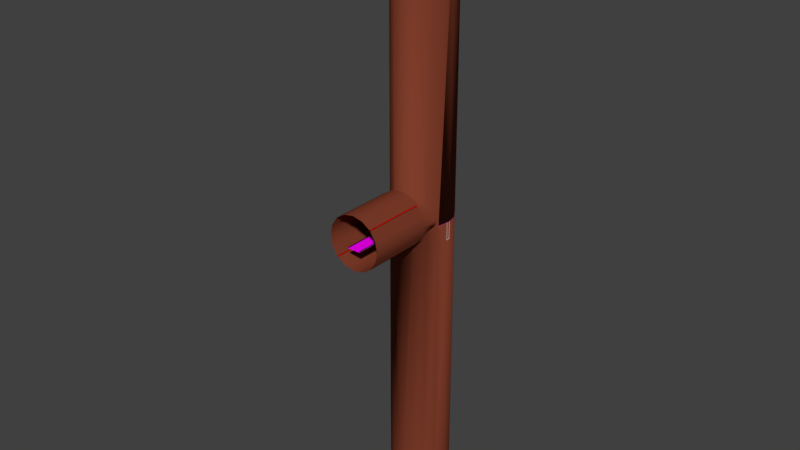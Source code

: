 # Source: room_tunnel_deadend.blend  (saved by Blender 2.79.0; exported with 4.5.12 LTS)
import bpy
from mathutils import Matrix  # noqa: F401  (used for matrix-valued properties, if any)

bpy.ops.wm.read_factory_settings(use_empty=True)
scene = bpy.context.scene
scene.name = 'Scene'

# ---- collections
col_collection_1 = bpy.data.collections.new('Collection 1'); scene.collection.children.link(col_collection_1)

# ---- materials (node trees are filled in below, after node groups)
mat_floor = bpy.data.materials.new('floor')
mat_floor.alpha_threshold = 0.0
mat_floor.use_transparent_shadow = False
mat_floor.diffuse_color = (1.0, 0.0, 1.0, 1.0)
mat_floor.roughness = 0.5
mat_walls = bpy.data.materials.new('walls')
mat_walls.alpha_threshold = 0.0
mat_walls.use_transparent_shadow = False
mat_walls.diffuse_color = (0.2128, 0.04774, 0.02442, 1.0)
mat_walls.roughness = 0.5
mat_walls.line_color = (0.0, 0.0, 0.0, 1.0)
mat_rails = bpy.data.materials.new('rails')
mat_rails.alpha_threshold = 0.0
mat_rails.use_transparent_shadow = False
mat_rails.roughness = 0.5
mat_rail_walls = bpy.data.materials.new('rail walls')
mat_rail_walls.alpha_threshold = 0.0
mat_rail_walls.use_transparent_shadow = False
mat_rail_walls.diffuse_color = (0.0, 1.0, 0.0, 1.0)
mat_rail_walls.roughness = 0.5
mat_walls_1 = bpy.data.materials.new('Walls')
mat_walls_1.alpha_threshold = 0.0
mat_walls_1.use_transparent_shadow = False
mat_walls_1.diffuse_color = (0.2128, 0.04774, 0.02442, 1.0)
mat_walls_1.roughness = 0.5
mat_walls_1.line_color = (0.0, 0.0, 0.0, 1.0)
mat_walllights = bpy.data.materials.new('WallLights')
mat_walllights.alpha_threshold = 0.0
mat_walllights.use_transparent_shadow = False
mat_walllights.diffuse_color = (1.0, 0.0, 0.0, 1.0)
mat_walllights.roughness = 0.5
mat_dark = bpy.data.materials.new('dark')
mat_dark.alpha_threshold = 0.0
mat_dark.use_transparent_shadow = False
mat_dark.diffuse_color = (0.0, 0.0, 0.0, 1.0)
mat_dark.roughness = 0.5
mat_walls_001 = bpy.data.materials.new('Walls.001')
mat_walls_001.alpha_threshold = 0.0
mat_walls_001.use_transparent_shadow = False
mat_walls_001.diffuse_color = (0.2128, 0.04774, 0.02442, 1.0)
mat_walls_001.roughness = 0.5
mat_walls_001.line_color = (0.0, 0.0, 0.0, 1.0)
mat_floor_1 = bpy.data.materials.new('Floor')
mat_floor_1.alpha_threshold = 0.0
mat_floor_1.use_transparent_shadow = False
mat_floor_1.diffuse_color = (1.0, 0.0, 1.0, 1.0)
mat_floor_1.roughness = 0.5
mat_sides = bpy.data.materials.new('Sides')
mat_sides.alpha_threshold = 0.0
mat_sides.use_transparent_shadow = False
mat_sides.diffuse_color = (0.0, 1.0, 1.0, 1.0)
mat_sides.roughness = 0.5
mat_metal = bpy.data.materials.new('Metal')
mat_metal.alpha_threshold = 0.0
mat_metal.use_transparent_shadow = False
mat_metal.diffuse_color = (0.3264, 0.3264, 0.3264, 1.0)
mat_metal.roughness = 0.5

# ---- material node trees

# ---- world
world_world = bpy.data.worlds.new('World'); scene.world = world_world
world_world.color = (0.05088, 0.05088, 0.05088)
world_world.use_sun_shadow = False
world_world.sun_shadow_jitter_overblur = 0.0
world_world.cycles.sampling_method = 'MANUAL'

# ---- meshes
me_cylinder = bpy.data.meshes.new('Cylinder')
me_cylinder.from_pydata([(0.0, 4.75, -47.5), (0.0, 4.75, 47.5), (1.818, 4.388, -47.5), (1.818, 4.388, 47.5), (3.359, 3.359, -47.5), (3.359, 3.359, 47.5), (4.388, 1.818, -47.5), (4.388, 1.818, 47.5), (4.75, -2.076e-07, -47.5), (4.75, -2.076e-07, 47.5), (4.388, -1.818, -47.5), (4.388, -1.818, 47.5), (3.359, -3.359, -47.5), (3.359, -3.359, 47.5), (1.818, -4.388, -47.5), (1.818, -4.388, 47.5), (7.172e-07, -4.75, -47.5), (7.172e-07, -4.75, 47.5), (3.359, -3.359, 3.463), (3.359, -3.359, -1.463), (1.818, -4.388, 4.79), (1.818, -4.388, -2.79), (7.172e-07, -4.75, 5.243), (7.172e-07, -4.75, -3.243), (1.624, -4.427, 4.92), (1.624, -4.427, -2.92), (3.92, -2.519, 2.624), (3.92, -2.519, -0.6236), (4.243, -2.036, 1.0), (3.0, -3.598, 4.0), (3.0, -3.598, -2.0), (3.359, -5.0, 3.463), (3.359, -5.0, -1.463), (1.818, -5.0, 4.79), (1.818, -5.0, -2.79), (1.671e-06, -5.0, 5.243), (1.671e-06, -5.0, -3.243), (1.624, -5.0, 4.92), (1.624, -5.0, -2.92), (3.92, -5.0, 2.624), (3.92, -5.0, -0.6236), (4.243, -5.0, 1.0), (3.0, -5.0, 4.0), (3.0, -5.0, -2.0), (4.044, -5.0, 5.96e-08), (1.818, 4.388, -0.02), (3.359, 3.359, -0.02), (4.388, 1.818, -0.02), (4.388, -1.818, -0.02), (2.117, 2.117, -0.02), (2.766, 1.146, -0.02), (2.993, -1.308e-07, -0.02), (2.766, -1.146, -0.02), (2.117, -2.117, -0.02), (1.146, -2.766, -0.02), (0.0, -2.993, -0.02), (0.0, -4.75, -0.02), (1.818, -4.388, -0.02), (3.359, -3.359, -0.02), (4.75, -2.076e-07, -0.02), (0.0, 4.75, -0.02), (1.146, 2.766, -0.02), (0.0, 2.993, -0.02), (2.117, 2.117, 0.16), (2.766, 1.146, 0.16), (2.993, -1.308e-07, 0.16), (2.766, -1.146, 0.16), (2.117, -2.117, 0.16), (1.146, -2.766, 0.16), (0.0, -2.993, 0.16), (1.146, 2.766, 0.16), (0.0, 2.993, 0.16), (2.117, 2.117, 0.1475), (2.117, 2.117, 0.1725), (2.766, 1.146, 0.1475), (2.766, 1.146, 0.1725), (2.993, -1.308e-07, 0.1475), (2.993, -1.308e-07, 0.1725), (2.766, -1.146, 0.1475), (2.766, -1.146, 0.1725), (2.117, -2.117, 0.1475), (2.117, -2.117, 0.1725), (1.146, -2.766, 0.1475), (1.146, -2.766, 0.1725), (1.146, 2.766, 0.1475), (1.146, 2.766, 0.1725), (0.0, -2.993, 0.1475), (0.0, -2.993, 0.1725), (0.0, 2.993, 0.1475), (0.0, 2.993, 0.1725), (2.754, -1.141, 0.16), (2.777, -1.15, 0.16), (3.006, -1.308e-07, 0.16), (2.981, -1.308e-07, 0.16), (2.777, 1.15, 0.16), (2.754, 1.141, 0.16), (2.126, 2.126, 0.16), (2.108, 2.108, 0.16), (1.15, 2.777, 0.16), (1.141, 2.754, 0.16), (0.0, 3.006, 0.16), (0.0, 2.981, 0.16), (0.0, -3.006, 0.16), (0.0, -2.981, 0.16), (1.15, -2.777, 0.16), (1.141, -2.754, 0.16), (2.126, -2.126, 0.16), (2.108, -2.108, 0.16), (4.044, -2.334, -0.02), (3.359, 3.359, 0.0), (1.818, 4.388, 0.0), (4.388, 1.818, 0.0), (4.75, -2.076e-07, 0.0), (2.993, -1.308e-07, 0.0), (0.0, 4.75, 0.0), (0.0, 2.993, 0.0), (4.044, -2.334, 5.96e-08), (3.359, -3.359, 0.0), (4.388, -1.818, 0.0), (2.766, -1.146, 0.0), (2.117, 2.117, 0.0), (2.117, -2.117, 0.0), (2.766, 1.146, 0.0), (1.146, 2.766, 0.0), (1.818, -4.388, 0.0), (1.146, -2.766, 0.0), (0.0, -2.993, 0.0), (0.0, -4.75, 0.0), (2.113, 2.113, -0.02), (2.761, 1.144, -0.02), (2.988, -1.308e-07, -0.02), (2.761, -1.144, -0.02), (2.113, -2.113, -0.02), (1.144, -2.761, -0.02), (0.0, -2.988, -0.02), (1.144, 2.761, -0.02), (0.0, 2.988, -0.02), (2.113, 2.113, 0.16), (2.761, 1.144, 0.16), (2.988, -1.308e-07, 0.16), (2.761, -1.144, 0.16), (2.113, -2.113, 0.16), (1.144, -2.761, 0.16), (0.0, -2.988, 0.16), (1.144, 2.761, 0.16), (0.0, 2.988, 0.16), (4.75, -0.25, -2.82), (3.05, -0.25, -0.02), (4.75, 0.25, -2.82), (3.05, 0.25, -0.02), (4.75, -0.25, -2.02), (3.55, -0.25, -0.02), (4.75, 0.25, -2.02), (3.55, 0.25, -0.02), (4.35, 0.25, -1.354), (4.35, -0.25, -1.354), (4.35, 0.25, -0.02), (4.75, 0.25, -0.02), (4.75, -0.25, -0.02), (4.35, -0.25, -0.02), (4.35, 0.25, -0.2978), (4.35, -0.25, -0.2978), (3.718, 0.25, -0.2978), (3.718, -0.25, -0.2978), (4.75, 0.0, -2.82), (3.05, 0.0, -0.02), (3.55, 0.0, -0.02), (4.35, 0.0, -1.354), (4.35, 0.0, -0.2978), (3.718, 0.0, -0.2978), (0.25, 4.75, -2.82), (0.25, 3.05, -0.02), (0.25, 4.75, -2.02), (0.25, 4.35, -1.354), (0.25, 4.75, -0.02), (0.25, 4.35, -0.02), (0.25, 4.35, -0.2978), (0.25, 3.55, -0.02), (0.25, 3.718, -0.2978), (0.0, 4.75, -2.82), (-2.384e-07, 3.05, -0.02), (-2.384e-07, 3.55, -0.02), (0.0, 4.35, -1.354), (0.0, 4.35, -0.2978), (-2.384e-07, 3.718, -0.2978), (4.388, -1.818, 1.0), (4.388, -1.818, -0.6236)], [], [(0, 2, 45, 60), (2, 4, 46, 45), (4, 6, 47, 46), (6, 8, 59, 47), (8, 10, 186, 48, 59), (12, 14, 21, 30, 19), (14, 16, 23, 25, 21), (22, 17, 15, 20, 24), (20, 15, 13, 18, 29), (20, 33, 37, 24), (26, 39, 31, 18), (24, 37, 35, 22), (18, 31, 42, 29), (19, 32, 40, 27), (23, 36, 38, 25), (29, 42, 33, 20), (27, 40, 44, 116, 108), (25, 38, 34, 21), (21, 34, 43, 30), (28, 41, 39, 26), (30, 43, 32, 19), (116, 44, 41, 28), (27, 186, 10, 12, 19), (48, 108, 52), (117, 116, 119, 121), (61, 62, 71, 70), (50, 49, 63, 64), (52, 51, 65, 66), (54, 53, 67, 68), (49, 61, 70, 63), (55, 54, 68, 69), (51, 50, 64, 65), (53, 52, 66, 67), (90, 93, 76, 78), (93, 90, 79, 77), (92, 91, 78, 76), (91, 92, 77, 79), (93, 95, 74, 76), (95, 93, 77, 75), (94, 92, 76, 74), (92, 94, 75, 77), (95, 97, 72, 74), (97, 95, 75, 73), (96, 94, 74, 72), (94, 96, 73, 75), (97, 99, 84, 72), (99, 97, 73, 85), (98, 96, 72, 84), (96, 98, 85, 73), (99, 101, 88, 84), (101, 99, 85, 89), (100, 98, 84, 88), (98, 100, 89, 85), (103, 105, 82, 86), (105, 103, 87, 83), (104, 102, 86, 82), (102, 104, 83, 87), (105, 107, 80, 82), (107, 105, 83, 81), (106, 104, 82, 80), (104, 106, 81, 83), (107, 90, 78, 80), (90, 107, 81, 79), (91, 106, 80, 78), (106, 91, 79, 81), (111, 109, 120, 122), (112, 111, 122, 113), (118, 112, 113, 119), (110, 114, 115, 123), (109, 110, 123, 120), (124, 117, 121, 125), (116, 118, 119), (127, 124, 125, 126), (60, 45, 61, 62), (45, 46, 49, 61), (46, 47, 50, 49), (47, 59, 51, 50), (59, 48, 52, 51), (108, 58, 53, 52), (58, 57, 54, 53), (57, 56, 55, 54), (135, 144, 145, 136), (129, 138, 137, 128), (131, 140, 139, 130), (133, 142, 141, 132), (128, 137, 144, 135), (134, 143, 142, 133), (130, 139, 138, 129), (132, 141, 140, 131), (164, 165, 149, 148), (148, 149, 153, 154, 152), (167, 166, 151, 155), (150, 155, 151, 147, 146), (154, 167, 168, 160), (146, 147, 165, 164), (152, 154, 160, 156, 157), (182, 181, 177, 173), (155, 150, 158, 159, 161), (160, 168, 169, 162), (156, 160, 162, 153), (167, 155, 161, 168), (172, 173, 177, 171, 170), (161, 159, 151, 163), (154, 153, 166, 167), (168, 161, 163, 169), (170, 171, 180, 179), (173, 172, 174, 175, 176), (182, 173, 176, 183), (176, 175, 177, 178), (183, 176, 178, 184), (28, 26, 18, 13, 11, 185), (112, 118, 185, 11, 9), (110, 109, 5, 3), (114, 110, 3, 1), (109, 111, 7, 5), (111, 112, 9, 7), (28, 185, 186, 27)])
me_cylinder.polygons.foreach_set('use_smooth', [1, 1, 1, 1, 1, 1, 1, 1, 1, 1, 1, 1, 1, 1, 1, 1, 1, 1, 1, 1, 1, 1, 1, 0, 0, 1, 1, 1, 1, 1, 1, 1, 1, 1, 1, 1, 1, 1, 1, 1, 1, 1, 1, 1, 1, 1, 1, 1, 1, 1, 1, 1, 1, 1, 1, 1, 1, 1, 1, 1, 1, 1, 1, 1, 1, 0, 0, 0, 0, 0, 0, 0, 0, 0, 0, 0, 0, 0, 0, 0, 0, 1, 1, 1, 1, 1, 1, 1, 1, 0, 0, 0, 0, 0, 0, 0, 0, 0, 0, 0, 0, 0, 0, 0, 0, 0, 0, 0, 0, 0, 1, 1, 1, 1, 1, 1, 1])
me_cylinder.polygons.foreach_set('material_index', [1, 1, 1, 1, 1, 1, 1, 1, 1, 1, 1, 1, 1, 1, 1, 1, 1, 1, 1, 1, 1, 1, 1, 0, 0, 3, 3, 3, 3, 3, 3, 3, 3, 2, 2, 2, 2, 2, 2, 2, 2, 2, 2, 2, 2, 2, 2, 2, 2, 2, 2, 2, 2, 2, 2, 2, 2, 2, 2, 2, 2, 2, 2, 2, 2, 0, 0, 0, 0, 0, 0, 0, 0, 0, 0, 0, 0, 0, 0, 0, 0, 3, 3, 3, 3, 3, 3, 3, 3, 2, 2, 2, 2, 2, 2, 2, 2, 2, 2, 2, 2, 2, 2, 2, 2, 2, 2, 2, 2, 2, 1, 1, 1, 1, 1, 1, 1])
_uv = me_cylinder.uv_layers.new(name='UVMap')
_uv.uv.foreach_set('vector', [0.5269, 0.272, 0.5269, 0.2553, 0.9532, 0.2555, 0.9532, 0.2721, 0.5269, 0.2553, 0.527, 0.2387, 0.9532, 0.2389, 0.9532, 0.2555, 0.527, 0.2387, 0.527, 0.2221, 0.9532, 0.2222, 0.9532, 0.2389, 0.527, 0.2221, 0.527, 0.2054, 0.9532, 0.2056, 0.9532, 0.2222, 0.527, 0.2054, 0.527, 0.1888, 0.9478, 0.1889, 0.9532, 0.1889, 0.9532, 0.2056, 0.527, 0.1722, 0.5268, 0.1557, 0.9243, 0.1526, 0.9314, 0.1652, 0.9403, 0.1723, 0.5268, 0.1557, 0.5265, 0.1394, 0.9165, 0.1312, 0.9197, 0.1457, 0.9243, 0.1526, 0.3638, 0.1301, 0.747, 0.138, 0.7467, 0.1548, 0.3592, 0.1518, 0.3605, 0.145, 0.3592, 0.1518, 0.7467, 0.1548, 0.7466, 0.1716, 0.3471, 0.1715, 0.352, 0.1646, 0.5537, 0.1895, 0.5537, 0.1796, 0.5575, 0.1796, 0.5575, 0.1888, 0.5039, 0.2197, 0.5039, 0.1796, 0.5203, 0.1796, 0.5203, 0.2061, 0.5575, 0.1888, 0.5575, 0.1796, 0.5843, 0.1796, 0.5843, 0.1836, 0.5203, 0.2061, 0.5203, 0.1796, 0.5307, 0.1796, 0.5307, 0.2023, 0.434, 0.2061, 0.434, 0.1796, 0.4503, 0.1796, 0.4503, 0.2197, 0.3699, 0.1836, 0.3699, 0.1796, 0.3967, 0.1796, 0.3967, 0.1888, 0.5307, 0.2023, 0.5307, 0.1796, 0.5537, 0.1796, 0.5537, 0.1895, 0.4503, 0.2197, 0.4503, 0.1796, 0.4606, 0.1796, 0.4606, 0.2227, 0.4603, 0.2228, 0.3967, 0.1888, 0.3967, 0.1796, 0.4005, 0.1796, 0.4005, 0.1895, 0.4005, 0.1895, 0.4005, 0.1796, 0.4235, 0.1796, 0.4235, 0.2023, 0.4771, 0.2276, 0.4771, 0.1796, 0.5039, 0.1796, 0.5039, 0.2197, 0.4235, 0.2023, 0.4235, 0.1796, 0.434, 0.1796, 0.434, 0.2061, 0.4606, 0.2227, 0.4606, 0.1796, 0.4771, 0.1796, 0.4771, 0.2276, 0.9478, 0.1814, 0.9478, 0.1889, 0.527, 0.1888, 0.527, 0.1722, 0.9403, 0.1723, 0.2914, 0.9675, 0.2098, 0.968, 0.2914, 0.716, 0.2914, 0.9675, 0.1151, 0.9673, 0.02095, 0.716, 0.2914, 0.716, 0.04387, 0.6042, 0.2926, 0.6042, 0.2926, 0.6808, 0.04387, 0.6808, 0.04387, 0.6042, 0.2926, 0.6042, 0.2926, 0.6808, 0.04387, 0.6808, 0.04387, 0.6042, 0.2926, 0.6042, 0.2926, 0.6808, 0.04387, 0.6808, 0.04387, 0.6042, 0.2926, 0.6042, 0.2926, 0.6808, 0.04387, 0.6808, 0.04387, 0.6042, 0.2926, 0.6042, 0.2926, 0.6808, 0.04387, 0.6808, 0.04387, 0.6042, 0.2926, 0.6042, 0.2926, 0.6808, 0.04387, 0.6808, 0.04387, 0.6042, 0.2926, 0.6042, 0.2926, 0.6808, 0.04387, 0.6808, 0.04387, 0.6042, 0.2926, 0.6042, 0.2926, 0.6808, 0.04387, 0.6808, 0.1028, 0.2049, 0.1286, 0.2049, 0.1286, 0.2053, 0.1028, 0.2053, 0.1286, 0.2049, 0.1028, 0.2049, 0.1028, 0.2044, 0.1286, 0.2044, 0.1286, 0.2058, 0.1028, 0.2058, 0.1028, 0.2053, 0.1286, 0.2053, 0.1028, 0.2058, 0.1286, 0.2058, 0.1286, 0.2062, 0.1028, 0.2062, 0.1286, 0.2049, 0.1544, 0.2049, 0.1544, 0.2053, 0.1286, 0.2053, 0.1544, 0.2049, 0.1286, 0.2049, 0.1286, 0.2044, 0.1544, 0.2044, 0.1544, 0.2058, 0.1286, 0.2058, 0.1286, 0.2053, 0.1544, 0.2053, 0.1286, 0.2058, 0.1544, 0.2058, 0.1544, 0.2062, 0.1286, 0.2062, 0.1544, 0.2049, 0.1802, 0.2049, 0.1802, 0.2053, 0.1544, 0.2053, 0.1802, 0.2049, 0.1544, 0.2049, 0.1544, 0.2044, 0.1802, 0.2044, 0.1802, 0.2058, 0.1544, 0.2058, 0.1544, 0.2053, 0.1802, 0.2053, 0.1544, 0.2058, 0.1802, 0.2058, 0.1802, 0.2062, 0.1544, 0.2062, 0.1802, 0.2049, 0.206, 0.2049, 0.206, 0.2053, 0.1802, 0.2053, 0.206, 0.2049, 0.1802, 0.2049, 0.1802, 0.2044, 0.206, 0.2044, 0.206, 0.2058, 0.1802, 0.2058, 0.1802, 0.2053, 0.206, 0.2053, 0.1802, 0.2058, 0.206, 0.2058, 0.206, 0.2062, 0.1802, 0.2062, 0.206, 0.2049, 0.2318, 0.2049, 0.2319, 0.2053, 0.206, 0.2053, 0.2318, 0.2049, 0.206, 0.2049, 0.206, 0.2044, 0.2319, 0.2044, 0.232, 0.2058, 0.206, 0.2058, 0.206, 0.2053, 0.2319, 0.2053, 0.206, 0.2058, 0.232, 0.2058, 0.2319, 0.2063, 0.206, 0.2062, 0.02529, 0.2049, 0.05116, 0.2049, 0.05117, 0.2053, 0.02523, 0.2053, 0.05116, 0.2049, 0.02529, 0.2049, 0.02522, 0.2044, 0.05116, 0.2044, 0.05117, 0.2057, 0.02516, 0.2057, 0.02523, 0.2053, 0.05117, 0.2053, 0.02516, 0.2057, 0.05117, 0.2057, 0.05117, 0.2062, 0.02523, 0.2062, 0.05116, 0.2049, 0.07696, 0.2048, 0.07696, 0.2053, 0.05117, 0.2053, 0.07696, 0.2048, 0.05116, 0.2049, 0.05116, 0.2044, 0.07696, 0.2044, 0.07697, 0.2058, 0.05117, 0.2057, 0.05117, 0.2053, 0.07696, 0.2053, 0.05117, 0.2057, 0.07697, 0.2058, 0.07697, 0.2062, 0.05117, 0.2062, 0.07696, 0.2048, 0.1028, 0.2049, 0.1028, 0.2053, 0.07696, 0.2053, 0.1028, 0.2049, 0.07696, 0.2048, 0.07696, 0.2044, 0.1028, 0.2044, 0.1028, 0.2058, 0.07697, 0.2058, 0.07696, 0.2053, 0.1028, 0.2053, 0.07697, 0.2058, 0.1028, 0.2058, 0.1028, 0.2062, 0.07697, 0.2062, 0.2914, 0.9675, 0.02095, 0.9675, 0.02095, 0.716, 0.2914, 0.716, 0.2914, 0.9675, 0.02095, 0.9675, 0.02095, 0.716, 0.2914, 0.716, 0.2914, 0.9675, 0.02095, 0.9675, 0.02095, 0.716, 0.2914, 0.716, 0.2914, 0.9675, 0.02095, 0.9675, 0.02095, 0.716, 0.2914, 0.716, 0.2914, 0.9675, 0.02095, 0.9675, 0.02095, 0.716, 0.2914, 0.716, 0.2914, 0.9675, 0.02095, 0.9675, 0.02095, 0.716, 0.2914, 0.716, 0.1151, 0.9673, 0.02095, 0.9675, 0.02095, 0.716, 0.2914, 0.9675, 0.02095, 0.9675, 0.02095, 0.716, 0.2914, 0.716, 0.2914, 0.9675, 0.02095, 0.9675, 0.02095, 0.716, 0.2914, 0.716, 0.2914, 0.9675, 0.02095, 0.9675, 0.02095, 0.716, 0.2914, 0.716, 0.2914, 0.9675, 0.02095, 0.9675, 0.02095, 0.716, 0.2914, 0.716, 0.2914, 0.9675, 0.02095, 0.9675, 0.02095, 0.716, 0.2914, 0.716, 0.2914, 0.9675, 0.02095, 0.9675, 0.02095, 0.716, 0.2914, 0.716, 0.2098, 0.968, 0.02095, 0.9675, 0.02095, 0.716, 0.2914, 0.716, 0.2914, 0.9675, 0.02095, 0.9675, 0.02095, 0.716, 0.2914, 0.716, 0.2914, 0.9675, 0.02095, 0.9675, 0.02095, 0.716, 0.2914, 0.716, 0.04387, 0.6808, 0.04387, 0.6042, 0.2922, 0.6042, 0.2922, 0.6808, 0.04387, 0.6808, 0.04387, 0.6042, 0.2922, 0.6042, 0.2922, 0.6808, 0.04387, 0.6808, 0.04387, 0.6042, 0.2922, 0.6042, 0.2922, 0.6808, 0.04387, 0.6808, 0.04387, 0.6042, 0.2922, 0.6042, 0.2922, 0.6808, 0.04387, 0.6808, 0.04387, 0.6042, 0.2922, 0.6042, 0.2922, 0.6808, 0.04387, 0.6808, 0.04387, 0.6042, 0.2922, 0.6042, 0.2922, 0.6808, 0.04387, 0.6808, 0.04387, 0.6042, 0.2922, 0.6042, 0.2922, 0.6808, 0.04387, 0.6808, 0.04387, 0.6042, 0.2922, 0.6042, 0.2922, 0.6808, 0.02571, 0.2457, 0.02571, 0.5348, 0.04777, 0.5348, 0.04777, 0.2457, 0.04777, 0.2457, 0.04777, 0.5348, 0.07008, 0.5217, 0.08602, 0.3735, 0.0844, 0.3061, 0.1067, 0.4182, 0.08642, 0.5325, 0.07156, 0.5304, 0.08738, 0.3757, 0.08562, 0.3081, 0.08738, 0.3757, 0.07156, 0.5304, 0.04777, 0.5443, 0.04777, 0.2457, 0.08602, 0.3735, 0.1025, 0.4072, 0.165, 0.4514, 0.1832, 0.4403, 0.04777, 0.2457, 0.04777, 0.5443, 0.02498, 0.5443, 0.02498, 0.2457, 0.0844, 0.3061, 0.08602, 0.3735, 0.1832, 0.4403, 0.2039, 0.4446, 0.2131, 0.4275, 0.1067, 0.4182, 0.08642, 0.5325, 0.07156, 0.5304, 0.08738, 0.3758, 0.08738, 0.3757, 0.08562, 0.3081, 0.2095, 0.4317, 0.2009, 0.4466, 0.184, 0.4424, 0.1832, 0.4403, 0.165, 0.4514, 0.1742, 0.494, 0.191, 0.4904, 0.2039, 0.4446, 0.1832, 0.4403, 0.191, 0.4904, 0.2116, 0.4992, 0.1067, 0.4182, 0.08738, 0.3757, 0.184, 0.4424, 0.1701, 0.4524, 0.08562, 0.3081, 0.08738, 0.3758, 0.07156, 0.5304, 0.04777, 0.5443, 0.04777, 0.2457, 0.184, 0.4424, 0.2009, 0.4466, 0.2042, 0.4891, 0.1888, 0.4813, 0.08602, 0.3735, 0.07008, 0.5217, 0.08883, 0.5239, 0.1025, 0.4072, 0.1701, 0.4524, 0.184, 0.4424, 0.1888, 0.4813, 0.178, 0.4834, 0.04777, 0.2457, 0.04777, 0.5443, 0.02498, 0.5443, 0.02498, 0.2457, 0.08738, 0.3758, 0.08562, 0.3081, 0.2095, 0.4317, 0.2009, 0.4466, 0.184, 0.4425, 0.1067, 0.4182, 0.08738, 0.3758, 0.184, 0.4425, 0.1701, 0.4524, 0.184, 0.4425, 0.2009, 0.4466, 0.2042, 0.4891, 0.1888, 0.4813, 0.1701, 0.4524, 0.184, 0.4425, 0.1888, 0.4813, 0.178, 0.4834, 0.3247, 0.1859, 0.3356, 0.1747, 0.3471, 0.1715, 0.7466, 0.1716, 0.7466, 0.1885, 0.3247, 0.1883, 0.3156, 0.2051, 0.3156, 0.1883, 0.3247, 0.1883, 0.7466, 0.1885, 0.7466, 0.2053, 0.3156, 0.2556, 0.3156, 0.2388, 0.7465, 0.2389, 0.7465, 0.2557, 0.3156, 0.2724, 0.3156, 0.2556, 0.7465, 0.2557, 0.7465, 0.2725, 0.3156, 0.2388, 0.3156, 0.2219, 0.7466, 0.2221, 0.7465, 0.2389, 0.3156, 0.2219, 0.3156, 0.2051, 0.7466, 0.2053, 0.7466, 0.2221, 0.3247, 0.1859, 0.3247, 0.1883, 0.31, 0.1883, 0.31, 0.1807])
me_cylinder.materials.append(mat_floor)
me_cylinder.materials.append(mat_walls)
me_cylinder.materials.append(mat_rails)
me_cylinder.materials.append(mat_rail_walls)
me_cylinder.use_remesh_preserve_volume = False
me_cylinder.use_remesh_preserve_attributes = False
me_cylinder.use_mirror_vertex_groups = False
me_cylinder.update()
me_cube = bpy.data.meshes.new('Cube')
me_cube.from_pydata([(3.044, -4.997, -1.978), (2.989, -4.993, -2.029), (2.989, 4.993, -2.029), (3.044, 4.997, -1.978), (-2.989, -4.993, -2.029), (-3.044, -4.997, -1.978), (-3.044, 4.997, -1.978), (-2.989, 4.993, -2.029), (-1.614e-07, 5.0, -3.243), (-4.243, 5.0, 1.0), (4.243, 5.0, 1.0), (-6.803e-07, -5.0, -3.243), (4.243, -5.0, 1.0), (-4.243, -5.0, 1.0), (1.55e-06, 5.0, 5.243), (-2.944e-07, -5.0, 5.243), (1.624, 5.0, -2.92), (-3.92, 5.0, 2.624), (3.92, 5.0, 2.624), (-1.624, -5.0, -2.92), (3.92, -5.0, 2.624), (-3.92, -5.0, 2.624), (1.624, 5.0, 4.92), (-1.624, -5.0, 4.92), (-1.624, 5.0, -2.92), (-3.92, 5.0, -0.6236), (3.92, 5.0, -0.6236), (1.624, -5.0, -2.92), (3.92, -5.0, -0.6236), (-3.92, -5.0, -0.6236), (-1.624, 5.0, 4.92), (1.624, -5.0, 4.92), (-3.058, 5.0, -1.913), (-2.913, 5.0, -2.058), (2.913, 5.0, -2.058), (3.058, 5.0, -1.913), (3.058, -5.0, -1.913), (2.913, -5.0, -2.058), (-2.913, -5.0, -2.058), (-3.058, -5.0, -1.913), (-2.913, 5.0, 4.058), (-3.058, 5.0, 3.913), (3.058, 5.0, 3.913), (2.913, 5.0, 4.058), (2.913, -5.0, 4.058), (3.058, -5.0, 3.913), (-3.058, -5.0, 3.913), (-2.913, -5.0, 4.058), (-3.041, 4.996, 4.003), (-2.991, 4.999, 4.057), (-2.991, -4.999, 4.057), (-3.041, -4.996, 4.003), (2.991, 4.999, 4.057), (3.041, 4.996, 4.003), (3.041, -4.996, 4.003), (2.991, -4.999, 4.057)], [], [(22, 31, 15, 14), (6, 5, 4, 7), (10, 12, 20, 18), (9, 13, 29, 25), (16, 27, 37, 34), (24, 19, 11, 8), (14, 15, 23, 30), (18, 20, 45, 42), (41, 46, 21, 17), (26, 28, 12, 10), (30, 23, 47, 40), (17, 21, 13, 9), (33, 38, 19, 24), (43, 44, 31, 22), (8, 11, 27, 16), (35, 36, 28, 26), (42, 45, 54, 53), (34, 37, 1, 2), (25, 29, 39, 32), (2, 1, 0, 3), (49, 50, 51, 48), (53, 54, 55, 52), (36, 35, 3, 0), (44, 43, 52, 55), (32, 39, 5, 6), (40, 47, 50, 49), (38, 33, 7, 4), (46, 41, 48, 51)])
me_cube.polygons.foreach_set('use_smooth', [True] * 28)
me_cube.polygons.foreach_set('material_index', [0, 1, 0, 0, 0, 0, 0, 0, 0, 0, 0, 0, 0, 0, 0, 0, 2, 2, 0, 1, 1, 1, 2, 2, 2, 2, 2, 2])
_uv = me_cube.uv_layers.new(name='UVMap')
_uv.uv.foreach_set('vector', [0.6748, 0.1266, 0.6748, 0.2756, 0.6347, 0.2756, 0.6347, 0.1266, 0.9868, 5.96e-08, 0.9868, 1.0, 0.9817, 1.0, 0.9817, 5.96e-08, 0.795, 0.1266, 0.795, 0.2756, 0.7549, 0.2756, 0.7549, 0.1266, 0.4745, 0.1266, 0.4745, 0.2756, 0.4345, 0.2756, 0.4345, 0.1266, 0.9151, 0.1266, 0.9151, 0.2756, 0.8776, 0.2756, 0.8776, 0.1266, 0.3544, 0.1266, 0.3544, 0.2756, 0.3143, 0.2756, 0.3143, 0.1266, 0.6347, 0.1266, 0.6347, 0.2756, 0.5947, 0.2756, 0.5947, 0.1266, 0.7549, 0.1266, 0.7549, 0.2756, 0.7174, 0.2756, 0.7174, 0.1266, 0.5521, 0.1266, 0.5521, 0.2756, 0.5146, 0.2756, 0.5146, 0.1266, 0.835, 0.1266, 0.835, 0.2756, 0.795, 0.2756, 0.795, 0.1266, 0.5947, 0.1266, 0.5947, 0.2756, 0.5572, 0.2756, 0.5572, 0.1266, 0.5146, 0.1266, 0.5146, 0.2756, 0.4745, 0.2756, 0.4745, 0.1266, 0.3919, 0.1266, 0.3919, 0.2756, 0.3544, 0.2756, 0.3544, 0.1266, 0.7123, 0.1266, 0.7123, 0.2756, 0.6748, 0.2756, 0.6748, 0.1266, 0.9552, 0.1266, 0.9552, 0.2756, 0.9151, 0.2756, 0.9151, 0.1266, 0.8725, 0.1266, 0.8725, 0.2756, 0.835, 0.2756, 0.835, 0.1266, 0.1426, 0.1499, 0.1426, 0.5211, 0.1361, 0.5209, 0.1361, 0.1501, 0.1554, 0.1696, 0.1554, 0.5211, 0.1492, 0.5208, 0.1492, 0.1701, 0.4345, 0.1266, 0.4345, 0.2756, 0.397, 0.2756, 0.397, 0.1266, 0.9868, -1.192e-07, 0.9868, 1.0, 0.9817, 1.0, 0.9817, -1.192e-07, 0.9868, -5.96e-08, 0.9868, 1.0, 0.9817, 1.0, 0.9817, -5.96e-08, 0.9868, -5.96e-08, 0.9868, 1.0, 0.9817, 1.0, 0.9817, -5.96e-08, 0.1794, 0.5211, 0.1794, 0.2048, 0.1849, 0.2049, 0.1849, 0.5208, 0.1616, 0.5211, 0.1617, 0.1785, 0.1676, 0.1785, 0.1676, 0.521, 0.1793, 0.2048, 0.1793, 0.5211, 0.1738, 0.521, 0.1738, 0.2051, 0.1737, 0.1785, 0.1737, 0.521, 0.1677, 0.5211, 0.1677, 0.1785, 0.1554, 0.5211, 0.1554, 0.1696, 0.1616, 0.1698, 0.1616, 0.5205, 0.1427, 0.5211, 0.1427, 0.1499, 0.1492, 0.15, 0.1492, 0.5208])
me_cube.materials.append(mat_walls_1)
me_cube.materials.append(mat_walllights)
me_cube.materials.append(mat_dark)
me_cube.use_remesh_preserve_volume = False
me_cube.use_remesh_preserve_attributes = False
me_cube.use_mirror_vertex_groups = False
me_cube.update()
me_cube_002 = bpy.data.meshes.new('Cube.002')
me_cube_002.from_pydata([(1.0, 3.0, -0.02), (-1.0, 3.0, -0.02), (1.0, -3.0, -0.02), (-1.0, -3.0, -0.02), (1.0, 3.0, 0.16), (-1.0, 3.0, 0.16), (1.0, -3.0, 0.16), (-1.0, -3.0, 0.16), (1.0, -2.0, -0.02), (1.0, -1.0, -0.02), (1.0, 0.0, -0.02), (1.0, 1.0, -0.02), (1.0, 2.0, -0.02), (-1.0, 2.0, -0.02), (-1.0, 1.0, -0.02), (-1.0, 0.0, -0.02), (-1.0, -1.0, -0.02), (-1.0, -2.0, -0.02), (-1.0, 2.0, 0.16), (-1.0, 1.0, 0.16), (-1.0, 0.0, 0.16), (-1.0, -1.0, 0.16), (-1.0, -2.0, 0.16), (1.0, -2.0, 0.16), (1.0, -1.0, 0.16), (1.0, 0.0, 0.16), (1.0, 1.0, 0.16), (1.0, 2.0, 0.16), (1.0, 3.0, -0.02), (-1.0, 3.0, -0.02), (1.0, -3.0, -0.02), (-1.0, -3.0, -0.02), (1.0, 3.0, 0.16), (-1.0, 3.0, 0.16), (1.0, -3.0, 0.16), (-1.0, -3.0, 0.16), (1.0, -2.0, -0.02), (1.0, -1.0, -0.02), (1.0, 0.0, -0.02), (1.0, 1.0, -0.02), (1.0, 2.0, -0.02), (-1.0, 2.0, -0.02), (-1.0, 1.0, -0.02), (-1.0, 0.0, -0.02), (-1.0, -1.0, -0.02), (-1.0, -2.0, -0.02), (-1.0, 2.0, 0.16), (-1.0, 1.0, 0.16), (-1.0, 0.0, 0.16), (-1.0, -1.0, 0.16), (-1.0, -2.0, 0.16), (1.0, -2.0, 0.16), (1.0, -1.0, 0.16), (1.0, 0.0, 0.16), (1.0, 1.0, 0.16), (1.0, 2.0, 0.16), (1.022, 3.0, 0.0), (-1.022, 3.0, 0.0), (1.022, -3.0, 0.0), (-1.022, -3.0, 0.0), (1.022, -2.0, 0.0), (1.022, -1.0, 0.0), (1.022, 0.0, 0.0), (1.022, 1.0, 0.0), (1.022, 2.0, 0.0), (-1.022, 2.0, 0.0), (-1.022, 1.0, 0.0), (-1.022, 0.0, 0.0), (-1.022, -1.0, 0.0), (-1.022, -2.0, 0.0), (0.0, -3.0, 0.0), (0.0, 3.0, 0.0), (0.0, 2.0, 0.0), (0.0, 1.0, 0.0), (0.0, 0.0, 0.0), (0.0, -1.0, 0.0), (0.0, -2.0, 0.0), (1.022, -4.0, 0.0), (-1.022, -4.0, 0.0), (1.022, -3.0, 0.0), (-1.022, -3.0, 0.0), (0.0, -4.0, 0.0), (0.0, -3.0, 0.0), (1.022, 4.0, 0.0), (-1.022, 4.0, 0.0), (1.022, 3.0, 0.0), (-1.022, 3.0, 0.0), (0.0, 4.0, 0.0), (0.0, 3.0, 0.0), (1.0, -4.0, -0.02), (-1.0, -4.0, -0.02), (1.0, -4.0, 0.16), (-1.0, -4.0, 0.16), (1.0, -3.0, -0.02), (-1.0, -3.0, -0.02), (-1.0, -3.0, 0.16), (1.0, -3.0, 0.16), (1.0, -4.0, -0.02), (-1.0, -4.0, -0.02), (1.0, -4.0, 0.16), (-1.0, -4.0, 0.16), (1.0, -3.0, -0.02), (-1.0, -3.0, -0.02), (-1.0, -3.0, 0.16), (1.0, -3.0, 0.16), (1.0, 4.0, -0.02), (-1.0, 4.0, -0.02), (1.0, 4.0, 0.16), (-1.0, 4.0, 0.16), (1.0, 3.0, -0.02), (-1.0, 3.0, -0.02), (-1.0, 3.0, 0.16), (1.0, 3.0, 0.16), (1.0, 4.0, -0.02), (-1.0, 4.0, -0.02), (1.0, 4.0, 0.16), (-1.0, 4.0, 0.16), (1.0, 3.0, -0.02), (-1.0, 3.0, -0.02), (-1.0, 3.0, 0.16), (1.0, 3.0, 0.16), (1.022, -5.0, 0.0), (-1.022, -5.0, 0.0), (1.022, -4.0, 0.0), (-1.022, -4.0, 0.0), (0.0, -5.0, 0.0), (0.0, -4.0, 0.0), (1.022, 5.0, 0.0), (-1.022, 5.0, 0.0), (1.022, 4.0, 0.0), (-1.022, 4.0, 0.0), (0.0, 5.0, 0.0), (0.0, 4.0, 0.0), (1.0, -5.0, -0.02), (-1.0, -5.0, -0.02), (1.0, -5.0, 0.16), (-1.0, -5.0, 0.16), (1.0, -4.0, -0.02), (-1.0, -4.0, -0.02), (-1.0, -4.0, 0.16), (1.0, -4.0, 0.16), (1.0, -5.0, -0.02), (-1.0, -5.0, -0.02), (1.0, -5.0, 0.16), (-1.0, -5.0, 0.16), (1.0, -4.0, -0.02), (-1.0, -4.0, -0.02), (-1.0, -4.0, 0.16), (1.0, -4.0, 0.16), (1.0, 5.0, -0.02), (-1.0, 5.0, -0.02), (1.0, 5.0, 0.16), (-1.0, 5.0, 0.16), (1.0, 4.0, -0.02), (-1.0, 4.0, -0.02), (-1.0, 4.0, 0.16), (1.0, 4.0, 0.16), (1.0, 5.0, -0.02), (-1.0, 5.0, -0.02), (1.0, 5.0, 0.16), (-1.0, 5.0, 0.16), (1.0, 4.0, -0.02), (-1.0, 4.0, -0.02), (-1.0, 4.0, 0.16), (1.0, 4.0, 0.16), (1.022, 3.0, -0.02), (-1.022, 3.0, -0.02), (1.022, -3.0, -0.02), (-1.022, -3.0, -0.02), (1.022, -2.0, -0.02), (1.022, -1.0, -0.02), (1.022, 0.0, -0.02), (1.022, 1.0, -0.02), (1.022, 2.0, -0.02), (-1.022, 2.0, -0.02), (-1.022, 1.0, -0.02), (-1.022, 0.0, -0.02), (-1.022, -1.0, -0.02), (-1.022, -2.0, -0.02), (0.0, -3.0, -0.02), (0.0, 3.0, -0.02), (0.0, 2.0, -0.02), (0.0, 1.0, -0.02), (0.0, 0.0, -0.02), (0.0, -1.0, -0.02), (0.0, -2.0, -0.02), (1.022, -4.0, -0.02), (-1.022, -4.0, -0.02), (1.022, -3.0, -0.02), (-1.022, -3.0, -0.02), (0.0, -4.0, -0.02), (0.0, -3.0, -0.02), (1.022, 4.0, -0.02), (-1.022, 4.0, -0.02), (1.022, 3.0, -0.02), (-1.022, 3.0, -0.02), (0.0, 4.0, -0.02), (0.0, 3.0, -0.02), (1.022, -5.0, -0.02), (-1.022, -5.0, -0.02), (1.022, -4.0, -0.02), (-1.022, -4.0, -0.02), (0.0, -5.0, -0.02), (0.0, -4.0, -0.02), (1.022, 5.0, -0.02), (-1.022, 5.0, -0.02), (1.022, 4.0, -0.02), (-1.022, 4.0, -0.02), (0.0, 5.0, -0.02), (0.0, 4.0, -0.02), (-1.022, 3.0, 0.0), (-1.022, -3.0, 0.0), (-1.022, -2.0, 0.0), (-1.022, -1.0, 0.0), (-1.022, 0.0, 0.0), (-1.022, 1.0, 0.0), (-1.022, 2.0, 0.0), (-1.022, -4.0, 0.0), (-1.022, -3.0, 0.0), (-1.022, 4.0, 0.0), (-1.022, 3.0, 0.0), (-1.022, -5.0, 0.0), (-1.022, -4.0, 0.0), (-1.022, 5.0, 0.0), (-1.022, 4.0, 0.0), (-1.022, 3.0, -0.02), (-1.022, -3.0, -0.02), (-1.022, -2.0, -0.02), (-1.022, -1.0, -0.02), (-1.022, 0.0, -0.02), (-1.022, 1.0, -0.02), (-1.022, 2.0, -0.02), (-1.022, -4.0, -0.02), (-1.022, -3.0, -0.02), (-1.022, 4.0, -0.02), (-1.022, 3.0, -0.02), (-1.022, -5.0, -0.02), (-1.022, -4.0, -0.02), (-1.022, 5.0, -0.02), (-1.022, 4.0, -0.02)], [], [(18, 13, 1, 5), (8, 2, 6, 23), (19, 14, 13, 18), (20, 15, 14, 19), (21, 16, 15, 20), (17, 16, 21, 22), (3, 17, 22, 7), (0, 12, 27, 4), (12, 11, 26, 27), (11, 10, 25, 26), (10, 9, 24, 25), (9, 8, 23, 24), (46, 33, 29, 41), (36, 51, 34, 30), (47, 46, 41, 42), (48, 47, 42, 43), (49, 48, 43, 44), (45, 50, 49, 44), (31, 35, 50, 45), (28, 32, 55, 40), (40, 55, 54, 39), (39, 54, 53, 38), (38, 53, 52, 37), (37, 52, 51, 36), (72, 64, 56, 71), (70, 58, 60, 76), (76, 60, 61, 75), (75, 61, 62, 74), (74, 62, 63, 73), (73, 63, 64, 72), (69, 76, 75, 68), (68, 75, 74, 67), (67, 74, 73, 66), (66, 73, 72, 65), (65, 72, 71, 57), (59, 70, 76, 69), (81, 77, 79, 82), (78, 81, 82, 80), (88, 85, 83, 87), (86, 88, 87, 84), (93, 89, 91, 96), (90, 94, 95, 92), (101, 104, 99, 97), (98, 100, 103, 102), (111, 110, 106, 108), (105, 109, 112, 107), (119, 116, 114, 118), (113, 115, 120, 117), (125, 121, 123, 126), (122, 125, 126, 124), (132, 129, 127, 131), (130, 132, 131, 128), (137, 133, 135, 140), (134, 138, 139, 136), (145, 148, 143, 141), (142, 144, 147, 146), (155, 154, 150, 152), (149, 153, 156, 151), (163, 160, 158, 162), (157, 159, 164, 161), (181, 180, 165, 173), (179, 185, 169, 167), (185, 184, 170, 169), (184, 183, 171, 170), (183, 182, 172, 171), (182, 181, 173, 172), (178, 177, 184, 185), (177, 176, 183, 184), (176, 175, 182, 183), (175, 174, 181, 182), (174, 166, 180, 181), (168, 178, 185, 179), (190, 191, 188, 186), (187, 189, 191, 190), (197, 196, 192, 194), (195, 193, 196, 197), (202, 203, 200, 198), (199, 201, 203, 202), (209, 208, 204, 206), (207, 205, 208, 209), (123, 121, 198, 200), (79, 77, 186, 188), (60, 58, 167, 169), (61, 60, 169, 170), (62, 61, 170, 171), (63, 62, 171, 172), (64, 63, 172, 173), (56, 64, 173, 165), (83, 85, 194, 192), (127, 129, 206, 204), (222, 237, 236, 221), (218, 233, 232, 217), (212, 227, 226, 211), (213, 228, 227, 212), (214, 229, 228, 213), (215, 230, 229, 214), (216, 231, 230, 215), (210, 225, 231, 216), (219, 234, 235, 220), (223, 238, 239, 224)])
me_cube_002.polygons.foreach_set('material_index', [2, 2, 2, 2, 2, 2, 2, 2, 2, 2, 2, 2, 2, 2, 2, 2, 2, 2, 2, 2, 2, 2, 2, 2, 1, 1, 1, 1, 1, 1, 1, 1, 1, 1, 1, 1, 1, 1, 1, 1, 2, 2, 2, 2, 2, 2, 2, 2, 1, 1, 1, 1, 2, 2, 2, 2, 2, 2, 2, 2, 1, 1, 1, 1, 1, 1, 1, 1, 1, 1, 1, 1, 1, 1, 1, 1, 1, 1, 1, 1, 3, 3, 3, 3, 3, 3, 3, 3, 3, 3, 3, 3, 3, 3, 3, 3, 3, 3, 3, 3])
_uv = me_cube_002.uv_layers.new(name='UVMap')
_uv.uv.foreach_set('vector', [0.2812, 0.5938, 0.2812, 0.6875, 0.03125, 0.6875, 0.03125, 0.5938, 0.03125, 0.6875, 0.2812, 0.6875, 0.2812, 0.5938, 0.03125, 0.5938, 0.2812, 0.5938, 0.2812, 0.6875, 0.03125, 0.6875, 0.03125, 0.5938, 0.2812, 0.5938, 0.2812, 0.6875, 0.03125, 0.6875, 0.03125, 0.5938, 0.2812, 0.5938, 0.2812, 0.6875, 0.03125, 0.6875, 0.03125, 0.5938, 0.2812, 0.6875, 0.03125, 0.6875, 0.03125, 0.5938, 0.2812, 0.5938, 0.2812, 0.6875, 0.03125, 0.6875, 0.03125, 0.5938, 0.2812, 0.5938, 0.03125, 0.6875, 0.2812, 0.6875, 0.2812, 0.5938, 0.03125, 0.5938, 0.03125, 0.6875, 0.2812, 0.6875, 0.2812, 0.5938, 0.03125, 0.5938, 0.03125, 0.6875, 0.2812, 0.6875, 0.2812, 0.5938, 0.03125, 0.5938, 0.03125, 0.6875, 0.2812, 0.6875, 0.2812, 0.5938, 0.03125, 0.5938, 0.03125, 0.6875, 0.2812, 0.6875, 0.2812, 0.5938, 0.03125, 0.5938, 0.2812, 0.5938, 0.03125, 0.5938, 0.03125, 0.6875, 0.2812, 0.6875, 0.03125, 0.6875, 0.03125, 0.5938, 0.2812, 0.5938, 0.2812, 0.6875, 0.2812, 0.5938, 0.03125, 0.5938, 0.03125, 0.6875, 0.2812, 0.6875, 0.2812, 0.5938, 0.03125, 0.5938, 0.03125, 0.6875, 0.2812, 0.6875, 0.2812, 0.5938, 0.03125, 0.5938, 0.03125, 0.6875, 0.2812, 0.6875, 0.2812, 0.6875, 0.2812, 0.5938, 0.03125, 0.5938, 0.03125, 0.6875, 0.2812, 0.6875, 0.2812, 0.5938, 0.03125, 0.5938, 0.03125, 0.6875, 0.03125, 0.6875, 0.03125, 0.5938, 0.2812, 0.5938, 0.2812, 0.6875, 0.03125, 0.6875, 0.03125, 0.5938, 0.2812, 0.5938, 0.2812, 0.6875, 0.03125, 0.6875, 0.03125, 0.5938, 0.2812, 0.5938, 0.2812, 0.6875, 0.03125, 0.6875, 0.03125, 0.5938, 0.2812, 0.5938, 0.2812, 0.6875, 0.03125, 0.6875, 0.03125, 0.5938, 0.2812, 0.5938, 0.2812, 0.6875, 0.2812, 0.9688, 0.03125, 0.9688, 0.03125, 0.7188, 0.2812, 0.7188, 0.2812, 0.9688, 0.03125, 0.9688, 0.03125, 0.7188, 0.2812, 0.7188, 0.2812, 0.9688, 0.03125, 0.9688, 0.03125, 0.7188, 0.2812, 0.7188, 0.2812, 0.9688, 0.03125, 0.9688, 0.03125, 0.7188, 0.2812, 0.7188, 0.2812, 0.9688, 0.03125, 0.9688, 0.03125, 0.7188, 0.2812, 0.7188, 0.2812, 0.9688, 0.03125, 0.9688, 0.03125, 0.7188, 0.2812, 0.7188, 0.2812, 0.9688, 0.03125, 0.9688, 0.03125, 0.7188, 0.2812, 0.7188, 0.2812, 0.9688, 0.03125, 0.9688, 0.03125, 0.7188, 0.2812, 0.7188, 0.2812, 0.9688, 0.03125, 0.9688, 0.03125, 0.7188, 0.2812, 0.7188, 0.2812, 0.9688, 0.03125, 0.9688, 0.03125, 0.7188, 0.2812, 0.7188, 0.2812, 0.9688, 0.03125, 0.9688, 0.03125, 0.7188, 0.2812, 0.7188, 0.2812, 0.9688, 0.03125, 0.9688, 0.03125, 0.7188, 0.2812, 0.7188, 0.2812, 0.9688, 0.03125, 0.9688, 0.03125, 0.7188, 0.2812, 0.7188, 0.2812, 0.9688, 0.03125, 0.9688, 0.03125, 0.7188, 0.2812, 0.7188, 0.2812, 0.9688, 0.03125, 0.9688, 0.03125, 0.7188, 0.2812, 0.7188, 0.2812, 0.9688, 0.03125, 0.9688, 0.03125, 0.7188, 0.2812, 0.7188, 0.03125, 0.6875, 0.2812, 0.6875, 0.2812, 0.5938, 0.03125, 0.5938, 0.2812, 0.6875, 0.03125, 0.6875, 0.03125, 0.5938, 0.2812, 0.5938, 0.03125, 0.6875, 0.03125, 0.5938, 0.2812, 0.5938, 0.2812, 0.6875, 0.2812, 0.6875, 0.2812, 0.5938, 0.03125, 0.5938, 0.03125, 0.6875, 0.2812, 0.5938, 0.2812, 0.6875, 0.03125, 0.6875, 0.03125, 0.5938, 0.03125, 0.6875, 0.2812, 0.6875, 0.2812, 0.5938, 0.03125, 0.5938, 0.2812, 0.5938, 0.03125, 0.5938, 0.03125, 0.6875, 0.2812, 0.6875, 0.03125, 0.6875, 0.03125, 0.5938, 0.2812, 0.5938, 0.2812, 0.6875, 0.2812, 0.9688, 0.03125, 0.9688, 0.03125, 0.7188, 0.2812, 0.7188, 0.2812, 0.9688, 0.03125, 0.9688, 0.03125, 0.7188, 0.2812, 0.7188, 0.2812, 0.9688, 0.03125, 0.9688, 0.03125, 0.7188, 0.2812, 0.7188, 0.2812, 0.9688, 0.03125, 0.9688, 0.03125, 0.7188, 0.2812, 0.7188, 0.03125, 0.6875, 0.2812, 0.6875, 0.2812, 0.5938, 0.03125, 0.5938, 0.2812, 0.6875, 0.03125, 0.6875, 0.03125, 0.5938, 0.2812, 0.5938, 0.03125, 0.6875, 0.03125, 0.5938, 0.2812, 0.5938, 0.2812, 0.6875, 0.2812, 0.6875, 0.2812, 0.5938, 0.03125, 0.5938, 0.03125, 0.6875, 0.2812, 0.5938, 0.2812, 0.6875, 0.03125, 0.6875, 0.03125, 0.5938, 0.03125, 0.6875, 0.2812, 0.6875, 0.2812, 0.5938, 0.03125, 0.5938, 0.2812, 0.5938, 0.03125, 0.5938, 0.03125, 0.6875, 0.2812, 0.6875, 0.03125, 0.6875, 0.03125, 0.5938, 0.2812, 0.5938, 0.2812, 0.6875, 0.2812, 0.9688, 0.2812, 0.7188, 0.03125, 0.7188, 0.03125, 0.9688, 0.2812, 0.9688, 0.2812, 0.7188, 0.03125, 0.7188, 0.03125, 0.9688, 0.2812, 0.9688, 0.2812, 0.7188, 0.03125, 0.7188, 0.03125, 0.9688, 0.2812, 0.9688, 0.2812, 0.7188, 0.03125, 0.7188, 0.03125, 0.9688, 0.2812, 0.9688, 0.2812, 0.7188, 0.03125, 0.7188, 0.03125, 0.9688, 0.2812, 0.9688, 0.2812, 0.7188, 0.03125, 0.7188, 0.03125, 0.9688, 0.2812, 0.9688, 0.2812, 0.7188, 0.03125, 0.7188, 0.03125, 0.9688, 0.2812, 0.9688, 0.2812, 0.7188, 0.03125, 0.7188, 0.03125, 0.9688, 0.2812, 0.9688, 0.2812, 0.7188, 0.03125, 0.7188, 0.03125, 0.9688, 0.2812, 0.9688, 0.2812, 0.7188, 0.03125, 0.7188, 0.03125, 0.9688, 0.2812, 0.9688, 0.2812, 0.7188, 0.03125, 0.7188, 0.03125, 0.9688, 0.2812, 0.9688, 0.2812, 0.7188, 0.03125, 0.7188, 0.03125, 0.9688, 0.2812, 0.9688, 0.2812, 0.7188, 0.03125, 0.7188, 0.03125, 0.9688, 0.2812, 0.9688, 0.2812, 0.7188, 0.03125, 0.7188, 0.03125, 0.9688, 0.2812, 0.9688, 0.2812, 0.7188, 0.03125, 0.7188, 0.03125, 0.9688, 0.2812, 0.9688, 0.2812, 0.7188, 0.03125, 0.7188, 0.03125, 0.9688, 0.2812, 0.9688, 0.2812, 0.7188, 0.03125, 0.7188, 0.03125, 0.9688, 0.2812, 0.9688, 0.2812, 0.7188, 0.03125, 0.7188, 0.03125, 0.9688, 0.2812, 0.9688, 0.2812, 0.7188, 0.03125, 0.7188, 0.03125, 0.9688, 0.2812, 0.9688, 0.2812, 0.7188, 0.03125, 0.7188, 0.03125, 0.9688, 0.03125, 0.7188, 0.03125, 0.9688, 0.03125, 0.9688, 0.03125, 0.7188, 0.03125, 0.7188, 0.03125, 0.9688, 0.03125, 0.9688, 0.03125, 0.7188, 0.03125, 0.7188, 0.03125, 0.9688, 0.03125, 0.9688, 0.03125, 0.7188, 0.03125, 0.7188, 0.03125, 0.7188, 0.03125, 0.9688, 0.03125, 0.7188, 0.03125, 0.7188, 0.03125, 0.7188, 0.03125, 0.9688, 0.03125, 0.7188, 0.03125, 0.7188, 0.03125, 0.7188, 0.03125, 0.9688, 0.03125, 0.7188, 0.03125, 0.7188, 0.03125, 0.7188, 0.03125, 0.9688, 0.03125, 0.7188, 0.03125, 0.7188, 0.03125, 0.7188, 0.03125, 0.9688, 0.03125, 0.7188, 0.03125, 0.7188, 0.03125, 0.9688, 0.03125, 0.9688, 0.03125, 0.7188, 0.03125, 0.7188, 0.03125, 0.9688, 0.03125, 0.9688, 0.03125, 0.7188, 0.03125, 0.7188, 0.03125, 0.7188, 0.03125, 0.9688, 0.03125, 0.9688, 0.03125, 0.7188, 0.03125, 0.7188, 0.03125, 0.9688, 0.03125, 0.9688, 0.03125, 0.7188, 0.03125, 0.7188, 0.03125, 0.9688, 0.03125, 0.9688, 0.03125, 0.7188, 0.03125, 0.7188, 0.03125, 0.9688, 0.03125, 0.7188, 0.03125, 0.7188, 0.03125, 0.7188, 0.03125, 0.9688, 0.03125, 0.7188, 0.03125, 0.7188, 0.03125, 0.7188, 0.03125, 0.9688, 0.03125, 0.7188, 0.03125, 0.7188, 0.03125, 0.7188, 0.03125, 0.9688, 0.03125, 0.7188, 0.03125, 0.7188, 0.03125, 0.7188, 0.03125, 0.9688, 0.03125, 0.7188, 0.03125, 0.7188, 0.03125, 0.7188, 0.03125, 0.9688, 0.03125, 0.9688, 0.03125, 0.7188, 0.03125, 0.7188, 0.03125, 0.9688, 0.03125, 0.9688])
me_cube_002.materials.append(mat_walls_001)
me_cube_002.materials.append(mat_floor_1)
me_cube_002.materials.append(mat_sides)
me_cube_002.materials.append(mat_metal)
me_cube_002.use_remesh_preserve_volume = False
me_cube_002.use_remesh_preserve_attributes = False
me_cube_002.use_mirror_vertex_groups = False
me_cube_002.update()

# ---- objects
ob_cylinder = bpy.data.objects.new('Cylinder', me_cylinder)
ob_tunnel = bpy.data.objects.new('Tunnel', me_cube)
ob_platform = bpy.data.objects.new('Platform', me_cube_002)

# ---- transforms, parenting, visibility, modifiers, constraints
ob_cylinder.location = (0.0, 0.0, 0.0)
ob_cylinder.lineart.crease_threshold = 0.0
_m = ob_cylinder.modifiers.new('Mirror', 'MIRROR')
ob_tunnel.location = (0.0, -10.0, 0.0)
ob_tunnel.lock_rotations_4d = False
ob_tunnel.empty_display_type = 'ARROWS'
ob_tunnel.lineart.crease_threshold = 0.0
ob_platform.location = (0.0, -10.0, 0.0)
ob_platform.lock_rotations_4d = False
ob_platform.empty_display_type = 'ARROWS'
ob_platform.lineart.crease_threshold = 0.0

# ---- collection membership
col_collection_1.objects.link(ob_cylinder)
col_collection_1.objects.link(ob_tunnel)
col_collection_1.objects.link(ob_platform)

# ---- scene / render settings (as saved in the file)
scene.frame_start = 1; scene.frame_end = 250; scene.frame_set(1)
scene.render.engine = 'BLENDER_EEVEE_NEXT'
scene.render.resolution_percentage = 50
scene.render.dither_intensity = 0.0
scene.cycles.use_denoising = False
scene.cycles.samples = 128
scene.cycles.sampling_pattern = 'TABULATED_SOBOL'
scene.cycles.use_adaptive_sampling = False
scene.cycles.use_light_tree = False
scene.cycles.blur_glossy = 0.0
scene.cycles.sample_clamp_indirect = 0.0
scene.view_settings.view_transform = 'Standard'
bpy.context.view_layer.update()

# ---- added for rendering (the .blend has no active camera and no usable light): camera, sun
cam_auto = bpy.data.cameras.new('AutoCamera')
cam_auto.lens = 50.0
cam_auto.sensor_width = 36.0
cam_auto.clip_end = 1583.09
ob_auto_camera = bpy.data.objects.new('AutoCamera', cam_auto)
scene.collection.objects.link(ob_auto_camera)
ob_auto_camera.location = (90.205, -113.371, 72.164)
ob_auto_camera.rotation_euler = (1.09748, -7.21219e-08, 0.694738)
scene.camera = ob_auto_camera
light_auto_sun = bpy.data.lights.new('AutoSun', 'SUN')
light_auto_sun.energy = 3.0
light_auto_sun.angle = 0.0523599
ob_auto_sun = bpy.data.objects.new('AutoSun', light_auto_sun)
scene.collection.objects.link(ob_auto_sun)
ob_auto_sun.rotation_euler = (0.872665, 0.174533, 0.523599)
bpy.context.view_layer.update()
